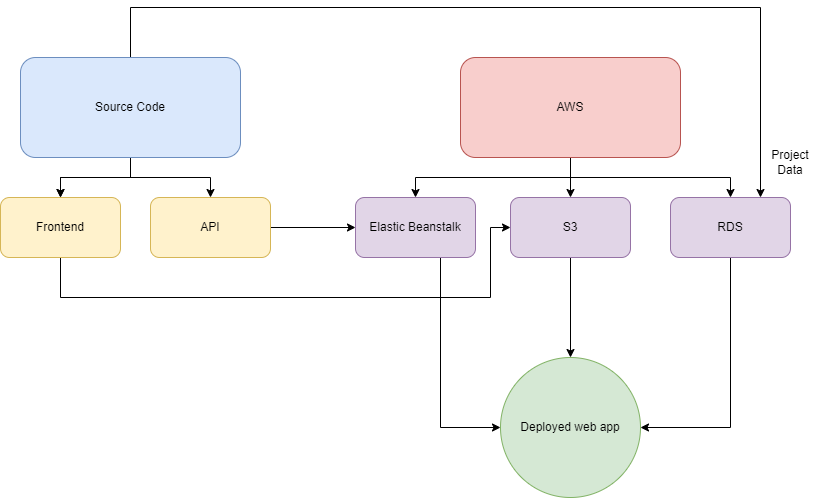

The diagram above was exported from draw.io. Its source (the exported page's mxGraphModel, read from the mxfile embedded in the PNG):
<mxGraphModel dx="1038" dy="649" grid="1" gridSize="10" guides="1" tooltips="1" connect="1" arrows="1" fold="1" page="1" pageScale="1" pageWidth="850" pageHeight="1100" math="0" shadow="0">
  <root>
    <mxCell id="0" />
    <mxCell id="1" parent="0" />
    <mxCell id="hjK8jmkKzkGTSfsCAObx-5" value="" style="edgeStyle=orthogonalEdgeStyle;rounded=0;orthogonalLoop=1;jettySize=auto;html=1;" edge="1" parent="1" target="hjK8jmkKzkGTSfsCAObx-3">
      <mxGeometry relative="1" as="geometry">
        <mxPoint x="140" y="180" as="sourcePoint" />
        <Array as="points">
          <mxPoint x="140" y="200" />
          <mxPoint x="70" y="200" />
        </Array>
      </mxGeometry>
    </mxCell>
    <mxCell id="hjK8jmkKzkGTSfsCAObx-8" value="" style="edgeStyle=orthogonalEdgeStyle;rounded=0;orthogonalLoop=1;jettySize=auto;html=1;" edge="1" parent="1" source="hjK8jmkKzkGTSfsCAObx-1" target="hjK8jmkKzkGTSfsCAObx-3">
      <mxGeometry relative="1" as="geometry" />
    </mxCell>
    <mxCell id="hjK8jmkKzkGTSfsCAObx-9" style="edgeStyle=orthogonalEdgeStyle;rounded=0;orthogonalLoop=1;jettySize=auto;html=1;entryX=0.5;entryY=0;entryDx=0;entryDy=0;" edge="1" parent="1" source="hjK8jmkKzkGTSfsCAObx-1" target="hjK8jmkKzkGTSfsCAObx-2">
      <mxGeometry relative="1" as="geometry" />
    </mxCell>
    <mxCell id="hjK8jmkKzkGTSfsCAObx-37" style="edgeStyle=orthogonalEdgeStyle;rounded=0;orthogonalLoop=1;jettySize=auto;html=1;entryX=0.75;entryY=0;entryDx=0;entryDy=0;" edge="1" parent="1" source="hjK8jmkKzkGTSfsCAObx-1" target="hjK8jmkKzkGTSfsCAObx-12">
      <mxGeometry relative="1" as="geometry">
        <Array as="points">
          <mxPoint x="140" y="30" />
          <mxPoint x="770" y="30" />
        </Array>
      </mxGeometry>
    </mxCell>
    <mxCell id="hjK8jmkKzkGTSfsCAObx-1" value="Source Code" style="rounded=1;whiteSpace=wrap;html=1;fillColor=#dae8fc;strokeColor=#6c8ebf;" vertex="1" parent="1">
      <mxGeometry x="30" y="80" width="220" height="100" as="geometry" />
    </mxCell>
    <mxCell id="hjK8jmkKzkGTSfsCAObx-16" style="edgeStyle=orthogonalEdgeStyle;rounded=0;orthogonalLoop=1;jettySize=auto;html=1;entryX=0;entryY=0.5;entryDx=0;entryDy=0;" edge="1" parent="1" source="hjK8jmkKzkGTSfsCAObx-2" target="hjK8jmkKzkGTSfsCAObx-10">
      <mxGeometry relative="1" as="geometry" />
    </mxCell>
    <mxCell id="hjK8jmkKzkGTSfsCAObx-2" value="API" style="rounded=1;whiteSpace=wrap;html=1;fillColor=#fff2cc;strokeColor=#d6b656;" vertex="1" parent="1">
      <mxGeometry x="160" y="220" width="120" height="60" as="geometry" />
    </mxCell>
    <mxCell id="hjK8jmkKzkGTSfsCAObx-17" style="edgeStyle=orthogonalEdgeStyle;rounded=0;orthogonalLoop=1;jettySize=auto;html=1;entryX=0;entryY=0.5;entryDx=0;entryDy=0;" edge="1" parent="1" source="hjK8jmkKzkGTSfsCAObx-3" target="hjK8jmkKzkGTSfsCAObx-11">
      <mxGeometry relative="1" as="geometry">
        <Array as="points">
          <mxPoint x="70" y="320" />
          <mxPoint x="500" y="320" />
          <mxPoint x="500" y="250" />
        </Array>
      </mxGeometry>
    </mxCell>
    <mxCell id="hjK8jmkKzkGTSfsCAObx-3" value="Frontend" style="rounded=1;whiteSpace=wrap;html=1;fillColor=#fff2cc;strokeColor=#d6b656;" vertex="1" parent="1">
      <mxGeometry x="10" y="220" width="120" height="60" as="geometry" />
    </mxCell>
    <mxCell id="hjK8jmkKzkGTSfsCAObx-13" style="edgeStyle=orthogonalEdgeStyle;rounded=0;orthogonalLoop=1;jettySize=auto;html=1;exitX=0.5;exitY=1;exitDx=0;exitDy=0;entryX=0.5;entryY=0;entryDx=0;entryDy=0;" edge="1" parent="1" source="hjK8jmkKzkGTSfsCAObx-7" target="hjK8jmkKzkGTSfsCAObx-10">
      <mxGeometry relative="1" as="geometry" />
    </mxCell>
    <mxCell id="hjK8jmkKzkGTSfsCAObx-14" style="edgeStyle=orthogonalEdgeStyle;rounded=0;orthogonalLoop=1;jettySize=auto;html=1;entryX=0.5;entryY=0;entryDx=0;entryDy=0;" edge="1" parent="1" source="hjK8jmkKzkGTSfsCAObx-7" target="hjK8jmkKzkGTSfsCAObx-11">
      <mxGeometry relative="1" as="geometry" />
    </mxCell>
    <mxCell id="hjK8jmkKzkGTSfsCAObx-15" style="edgeStyle=orthogonalEdgeStyle;rounded=0;orthogonalLoop=1;jettySize=auto;html=1;entryX=0.5;entryY=0;entryDx=0;entryDy=0;" edge="1" parent="1" source="hjK8jmkKzkGTSfsCAObx-7" target="hjK8jmkKzkGTSfsCAObx-12">
      <mxGeometry relative="1" as="geometry" />
    </mxCell>
    <mxCell id="hjK8jmkKzkGTSfsCAObx-7" value="AWS" style="rounded=1;whiteSpace=wrap;html=1;fillColor=#f8cecc;strokeColor=#b85450;" vertex="1" parent="1">
      <mxGeometry x="470" y="80" width="220" height="100" as="geometry" />
    </mxCell>
    <mxCell id="hjK8jmkKzkGTSfsCAObx-32" style="edgeStyle=orthogonalEdgeStyle;rounded=0;orthogonalLoop=1;jettySize=auto;html=1;" edge="1" parent="1" source="hjK8jmkKzkGTSfsCAObx-10" target="hjK8jmkKzkGTSfsCAObx-31">
      <mxGeometry relative="1" as="geometry">
        <Array as="points">
          <mxPoint x="450" y="450" />
        </Array>
      </mxGeometry>
    </mxCell>
    <mxCell id="hjK8jmkKzkGTSfsCAObx-10" value="Elastic Beanstalk" style="rounded=1;whiteSpace=wrap;html=1;fillColor=#e1d5e7;strokeColor=#9673a6;" vertex="1" parent="1">
      <mxGeometry x="365" y="220" width="120" height="60" as="geometry" />
    </mxCell>
    <mxCell id="hjK8jmkKzkGTSfsCAObx-34" style="edgeStyle=orthogonalEdgeStyle;rounded=0;orthogonalLoop=1;jettySize=auto;html=1;exitX=0.5;exitY=1;exitDx=0;exitDy=0;entryX=0.5;entryY=0;entryDx=0;entryDy=0;" edge="1" parent="1" source="hjK8jmkKzkGTSfsCAObx-11" target="hjK8jmkKzkGTSfsCAObx-31">
      <mxGeometry relative="1" as="geometry" />
    </mxCell>
    <mxCell id="hjK8jmkKzkGTSfsCAObx-11" value="S3" style="rounded=1;whiteSpace=wrap;html=1;fillColor=#e1d5e7;strokeColor=#9673a6;" vertex="1" parent="1">
      <mxGeometry x="520" y="220" width="120" height="60" as="geometry" />
    </mxCell>
    <mxCell id="hjK8jmkKzkGTSfsCAObx-35" style="edgeStyle=orthogonalEdgeStyle;rounded=0;orthogonalLoop=1;jettySize=auto;html=1;entryX=1;entryY=0.5;entryDx=0;entryDy=0;exitX=0.5;exitY=1;exitDx=0;exitDy=0;" edge="1" parent="1" source="hjK8jmkKzkGTSfsCAObx-12" target="hjK8jmkKzkGTSfsCAObx-31">
      <mxGeometry relative="1" as="geometry" />
    </mxCell>
    <mxCell id="hjK8jmkKzkGTSfsCAObx-12" value="RDS" style="rounded=1;whiteSpace=wrap;html=1;fillColor=#e1d5e7;strokeColor=#9673a6;" vertex="1" parent="1">
      <mxGeometry x="680" y="220" width="120" height="60" as="geometry" />
    </mxCell>
    <mxCell id="hjK8jmkKzkGTSfsCAObx-31" value="Deployed web app" style="ellipse;whiteSpace=wrap;html=1;aspect=fixed;fillColor=#d5e8d4;strokeColor=#82b366;" vertex="1" parent="1">
      <mxGeometry x="510" y="380" width="140" height="140" as="geometry" />
    </mxCell>
    <mxCell id="hjK8jmkKzkGTSfsCAObx-29" value="Project Data" style="text;html=1;strokeColor=none;fillColor=none;align=center;verticalAlign=middle;whiteSpace=wrap;rounded=0;" vertex="1" parent="1">
      <mxGeometry x="770" y="170" width="60" height="30" as="geometry" />
    </mxCell>
  </root>
</mxGraphModel>